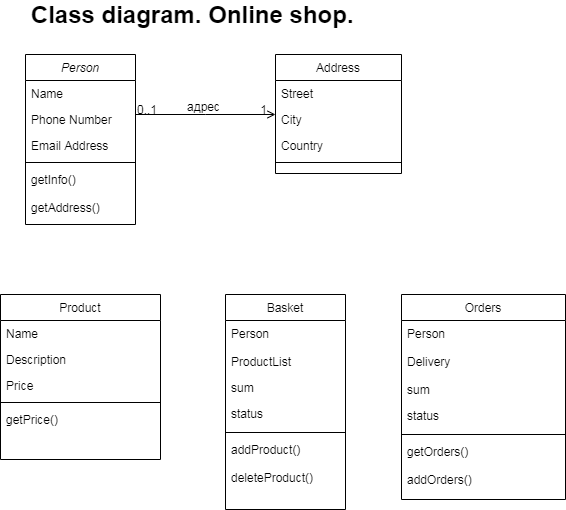

The diagram above was exported from draw.io. Its source (the exported page's mxGraphModel, read from the mxfile embedded in the PNG):
<mxGraphModel dx="1008" dy="548" grid="1" gridSize="10" guides="1" tooltips="1" connect="1" arrows="1" fold="1" page="1" pageScale="1" pageWidth="827" pageHeight="1169" math="0" shadow="0">
  <root>
    <mxCell id="WIyWlLk6GJQsqaUBKTNV-0" />
    <mxCell id="WIyWlLk6GJQsqaUBKTNV-1" parent="WIyWlLk6GJQsqaUBKTNV-0" />
    <mxCell id="zkfFHV4jXpPFQw0GAbJ--0" value="Person" style="swimlane;fontStyle=2;align=center;verticalAlign=top;childLayout=stackLayout;horizontal=1;startSize=26;horizontalStack=0;resizeParent=1;resizeLast=0;collapsible=1;marginBottom=0;rounded=0;shadow=0;strokeWidth=1;" parent="WIyWlLk6GJQsqaUBKTNV-1" vertex="1">
      <mxGeometry x="80" y="60" width="110" height="170" as="geometry">
        <mxRectangle x="230" y="140" width="160" height="26" as="alternateBounds" />
      </mxGeometry>
    </mxCell>
    <mxCell id="zkfFHV4jXpPFQw0GAbJ--1" value="Name" style="text;align=left;verticalAlign=top;spacingLeft=4;spacingRight=4;overflow=hidden;rotatable=0;points=[[0,0.5],[1,0.5]];portConstraint=eastwest;" parent="zkfFHV4jXpPFQw0GAbJ--0" vertex="1">
      <mxGeometry y="26" width="110" height="26" as="geometry" />
    </mxCell>
    <mxCell id="zkfFHV4jXpPFQw0GAbJ--2" value="Phone Number" style="text;align=left;verticalAlign=top;spacingLeft=4;spacingRight=4;overflow=hidden;rotatable=0;points=[[0,0.5],[1,0.5]];portConstraint=eastwest;rounded=0;shadow=0;html=0;" parent="zkfFHV4jXpPFQw0GAbJ--0" vertex="1">
      <mxGeometry y="52" width="110" height="26" as="geometry" />
    </mxCell>
    <mxCell id="zkfFHV4jXpPFQw0GAbJ--3" value="Email Address" style="text;align=left;verticalAlign=top;spacingLeft=4;spacingRight=4;overflow=hidden;rotatable=0;points=[[0,0.5],[1,0.5]];portConstraint=eastwest;rounded=0;shadow=0;html=0;" parent="zkfFHV4jXpPFQw0GAbJ--0" vertex="1">
      <mxGeometry y="78" width="110" height="26" as="geometry" />
    </mxCell>
    <mxCell id="zkfFHV4jXpPFQw0GAbJ--4" value="" style="line;html=1;strokeWidth=1;align=left;verticalAlign=middle;spacingTop=-1;spacingLeft=3;spacingRight=3;rotatable=0;labelPosition=right;points=[];portConstraint=eastwest;" parent="zkfFHV4jXpPFQw0GAbJ--0" vertex="1">
      <mxGeometry y="104" width="110" height="8" as="geometry" />
    </mxCell>
    <mxCell id="ZWzUHPiXWW5hBTc06ypP-27" value="getInfo()" style="text;align=left;verticalAlign=top;spacingLeft=4;spacingRight=4;overflow=hidden;rotatable=0;points=[[0,0.5],[1,0.5]];portConstraint=eastwest;rounded=0;shadow=0;html=0;" vertex="1" parent="zkfFHV4jXpPFQw0GAbJ--0">
      <mxGeometry y="112" width="110" height="28" as="geometry" />
    </mxCell>
    <mxCell id="ZWzUHPiXWW5hBTc06ypP-28" value="getAddress()" style="text;align=left;verticalAlign=top;spacingLeft=4;spacingRight=4;overflow=hidden;rotatable=0;points=[[0,0.5],[1,0.5]];portConstraint=eastwest;rounded=0;shadow=0;html=0;" vertex="1" parent="zkfFHV4jXpPFQw0GAbJ--0">
      <mxGeometry y="140" width="110" height="28" as="geometry" />
    </mxCell>
    <mxCell id="zkfFHV4jXpPFQw0GAbJ--6" value="Basket" style="swimlane;fontStyle=0;align=center;verticalAlign=top;childLayout=stackLayout;horizontal=1;startSize=26;horizontalStack=0;resizeParent=1;resizeLast=0;collapsible=1;marginBottom=0;rounded=0;shadow=0;strokeWidth=1;" parent="WIyWlLk6GJQsqaUBKTNV-1" vertex="1">
      <mxGeometry x="280" y="300" width="120" height="215" as="geometry">
        <mxRectangle x="130" y="380" width="160" height="26" as="alternateBounds" />
      </mxGeometry>
    </mxCell>
    <mxCell id="ZWzUHPiXWW5hBTc06ypP-6" value="Person" style="text;align=left;verticalAlign=top;spacingLeft=4;spacingRight=4;overflow=hidden;rotatable=0;points=[[0,0.5],[1,0.5]];portConstraint=eastwest;rounded=0;shadow=0;html=0;" vertex="1" parent="zkfFHV4jXpPFQw0GAbJ--6">
      <mxGeometry y="26" width="120" height="28" as="geometry" />
    </mxCell>
    <mxCell id="ZWzUHPiXWW5hBTc06ypP-8" value="ProductList" style="text;align=left;verticalAlign=top;spacingLeft=4;spacingRight=4;overflow=hidden;rotatable=0;points=[[0,0.5],[1,0.5]];portConstraint=eastwest;" vertex="1" parent="zkfFHV4jXpPFQw0GAbJ--6">
      <mxGeometry y="54" width="120" height="26" as="geometry" />
    </mxCell>
    <mxCell id="zkfFHV4jXpPFQw0GAbJ--7" value="sum" style="text;align=left;verticalAlign=top;spacingLeft=4;spacingRight=4;overflow=hidden;rotatable=0;points=[[0,0.5],[1,0.5]];portConstraint=eastwest;" parent="zkfFHV4jXpPFQw0GAbJ--6" vertex="1">
      <mxGeometry y="80" width="120" height="26" as="geometry" />
    </mxCell>
    <mxCell id="zkfFHV4jXpPFQw0GAbJ--8" value="status" style="text;align=left;verticalAlign=top;spacingLeft=4;spacingRight=4;overflow=hidden;rotatable=0;points=[[0,0.5],[1,0.5]];portConstraint=eastwest;rounded=0;shadow=0;html=0;" parent="zkfFHV4jXpPFQw0GAbJ--6" vertex="1">
      <mxGeometry y="106" width="120" height="28" as="geometry" />
    </mxCell>
    <mxCell id="zkfFHV4jXpPFQw0GAbJ--9" value="" style="line;html=1;strokeWidth=1;align=left;verticalAlign=middle;spacingTop=-1;spacingLeft=3;spacingRight=3;rotatable=0;labelPosition=right;points=[];portConstraint=eastwest;" parent="zkfFHV4jXpPFQw0GAbJ--6" vertex="1">
      <mxGeometry y="134" width="120" height="8" as="geometry" />
    </mxCell>
    <mxCell id="ZWzUHPiXWW5hBTc06ypP-16" value="addProduct()" style="text;align=left;verticalAlign=top;spacingLeft=4;spacingRight=4;overflow=hidden;rotatable=0;points=[[0,0.5],[1,0.5]];portConstraint=eastwest;rounded=0;shadow=0;html=0;" vertex="1" parent="zkfFHV4jXpPFQw0GAbJ--6">
      <mxGeometry y="142" width="120" height="28" as="geometry" />
    </mxCell>
    <mxCell id="ZWzUHPiXWW5hBTc06ypP-17" value="deleteProduct()" style="text;align=left;verticalAlign=top;spacingLeft=4;spacingRight=4;overflow=hidden;rotatable=0;points=[[0,0.5],[1,0.5]];portConstraint=eastwest;rounded=0;shadow=0;html=0;" vertex="1" parent="zkfFHV4jXpPFQw0GAbJ--6">
      <mxGeometry y="170" width="120" height="28" as="geometry" />
    </mxCell>
    <mxCell id="zkfFHV4jXpPFQw0GAbJ--13" value="Orders" style="swimlane;fontStyle=0;align=center;verticalAlign=top;childLayout=stackLayout;horizontal=1;startSize=26;horizontalStack=0;resizeParent=1;resizeLast=0;collapsible=1;marginBottom=0;rounded=0;shadow=0;strokeWidth=1;" parent="WIyWlLk6GJQsqaUBKTNV-1" vertex="1">
      <mxGeometry x="456" y="300" width="164" height="205" as="geometry">
        <mxRectangle x="340" y="380" width="170" height="26" as="alternateBounds" />
      </mxGeometry>
    </mxCell>
    <mxCell id="ZWzUHPiXWW5hBTc06ypP-9" value="Person" style="text;align=left;verticalAlign=top;spacingLeft=4;spacingRight=4;overflow=hidden;rotatable=0;points=[[0,0.5],[1,0.5]];portConstraint=eastwest;rounded=0;shadow=0;html=0;" vertex="1" parent="zkfFHV4jXpPFQw0GAbJ--13">
      <mxGeometry y="26" width="164" height="28" as="geometry" />
    </mxCell>
    <mxCell id="ZWzUHPiXWW5hBTc06ypP-10" value="Delivery" style="text;align=left;verticalAlign=top;spacingLeft=4;spacingRight=4;overflow=hidden;rotatable=0;points=[[0,0.5],[1,0.5]];portConstraint=eastwest;rounded=0;shadow=0;html=0;" vertex="1" parent="zkfFHV4jXpPFQw0GAbJ--13">
      <mxGeometry y="54" width="164" height="28" as="geometry" />
    </mxCell>
    <mxCell id="ZWzUHPiXWW5hBTc06ypP-12" value="sum" style="text;align=left;verticalAlign=top;spacingLeft=4;spacingRight=4;overflow=hidden;rotatable=0;points=[[0,0.5],[1,0.5]];portConstraint=eastwest;" vertex="1" parent="zkfFHV4jXpPFQw0GAbJ--13">
      <mxGeometry y="82" width="164" height="26" as="geometry" />
    </mxCell>
    <mxCell id="ZWzUHPiXWW5hBTc06ypP-11" value="status" style="text;align=left;verticalAlign=top;spacingLeft=4;spacingRight=4;overflow=hidden;rotatable=0;points=[[0,0.5],[1,0.5]];portConstraint=eastwest;rounded=0;shadow=0;html=0;" vertex="1" parent="zkfFHV4jXpPFQw0GAbJ--13">
      <mxGeometry y="108" width="164" height="28" as="geometry" />
    </mxCell>
    <mxCell id="ZWzUHPiXWW5hBTc06ypP-13" value="" style="line;html=1;strokeWidth=1;align=left;verticalAlign=middle;spacingTop=-1;spacingLeft=3;spacingRight=3;rotatable=0;labelPosition=right;points=[];portConstraint=eastwest;" vertex="1" parent="zkfFHV4jXpPFQw0GAbJ--13">
      <mxGeometry y="136" width="164" height="8" as="geometry" />
    </mxCell>
    <mxCell id="ZWzUHPiXWW5hBTc06ypP-14" value="getOrders()" style="text;align=left;verticalAlign=top;spacingLeft=4;spacingRight=4;overflow=hidden;rotatable=0;points=[[0,0.5],[1,0.5]];portConstraint=eastwest;rounded=0;shadow=0;html=0;" vertex="1" parent="zkfFHV4jXpPFQw0GAbJ--13">
      <mxGeometry y="144" width="164" height="28" as="geometry" />
    </mxCell>
    <mxCell id="ZWzUHPiXWW5hBTc06ypP-15" value="addOrders()" style="text;align=left;verticalAlign=top;spacingLeft=4;spacingRight=4;overflow=hidden;rotatable=0;points=[[0,0.5],[1,0.5]];portConstraint=eastwest;rounded=0;shadow=0;html=0;" vertex="1" parent="zkfFHV4jXpPFQw0GAbJ--13">
      <mxGeometry y="172" width="164" height="28" as="geometry" />
    </mxCell>
    <mxCell id="zkfFHV4jXpPFQw0GAbJ--17" value="Address" style="swimlane;fontStyle=0;align=center;verticalAlign=top;childLayout=stackLayout;horizontal=1;startSize=26;horizontalStack=0;resizeParent=1;resizeLast=0;collapsible=1;marginBottom=0;rounded=0;shadow=0;strokeWidth=1;" parent="WIyWlLk6GJQsqaUBKTNV-1" vertex="1">
      <mxGeometry x="330" y="60" width="126" height="119" as="geometry">
        <mxRectangle x="550" y="140" width="160" height="26" as="alternateBounds" />
      </mxGeometry>
    </mxCell>
    <mxCell id="zkfFHV4jXpPFQw0GAbJ--18" value="Street" style="text;align=left;verticalAlign=top;spacingLeft=4;spacingRight=4;overflow=hidden;rotatable=0;points=[[0,0.5],[1,0.5]];portConstraint=eastwest;" parent="zkfFHV4jXpPFQw0GAbJ--17" vertex="1">
      <mxGeometry y="26" width="126" height="26" as="geometry" />
    </mxCell>
    <mxCell id="zkfFHV4jXpPFQw0GAbJ--19" value="City" style="text;align=left;verticalAlign=top;spacingLeft=4;spacingRight=4;overflow=hidden;rotatable=0;points=[[0,0.5],[1,0.5]];portConstraint=eastwest;rounded=0;shadow=0;html=0;" parent="zkfFHV4jXpPFQw0GAbJ--17" vertex="1">
      <mxGeometry y="52" width="126" height="26" as="geometry" />
    </mxCell>
    <mxCell id="zkfFHV4jXpPFQw0GAbJ--20" value="Country" style="text;align=left;verticalAlign=top;spacingLeft=4;spacingRight=4;overflow=hidden;rotatable=0;points=[[0,0.5],[1,0.5]];portConstraint=eastwest;rounded=0;shadow=0;html=0;" parent="zkfFHV4jXpPFQw0GAbJ--17" vertex="1">
      <mxGeometry y="78" width="126" height="26" as="geometry" />
    </mxCell>
    <mxCell id="zkfFHV4jXpPFQw0GAbJ--23" value="" style="line;html=1;strokeWidth=1;align=left;verticalAlign=middle;spacingTop=-1;spacingLeft=3;spacingRight=3;rotatable=0;labelPosition=right;points=[];portConstraint=eastwest;" parent="zkfFHV4jXpPFQw0GAbJ--17" vertex="1">
      <mxGeometry y="104" width="126" height="8" as="geometry" />
    </mxCell>
    <mxCell id="zkfFHV4jXpPFQw0GAbJ--26" value="" style="endArrow=open;shadow=0;strokeWidth=1;rounded=0;endFill=1;edgeStyle=elbowEdgeStyle;elbow=vertical;" parent="WIyWlLk6GJQsqaUBKTNV-1" source="zkfFHV4jXpPFQw0GAbJ--0" target="zkfFHV4jXpPFQw0GAbJ--17" edge="1">
      <mxGeometry x="0.5" y="41" relative="1" as="geometry">
        <mxPoint x="380" y="192" as="sourcePoint" />
        <mxPoint x="540" y="192" as="targetPoint" />
        <mxPoint x="-40" y="32" as="offset" />
      </mxGeometry>
    </mxCell>
    <mxCell id="zkfFHV4jXpPFQw0GAbJ--27" value="0..1" style="resizable=0;align=left;verticalAlign=bottom;labelBackgroundColor=none;fontSize=12;" parent="zkfFHV4jXpPFQw0GAbJ--26" connectable="0" vertex="1">
      <mxGeometry x="-1" relative="1" as="geometry">
        <mxPoint y="4" as="offset" />
      </mxGeometry>
    </mxCell>
    <mxCell id="zkfFHV4jXpPFQw0GAbJ--28" value="1" style="resizable=0;align=right;verticalAlign=bottom;labelBackgroundColor=none;fontSize=12;" parent="zkfFHV4jXpPFQw0GAbJ--26" connectable="0" vertex="1">
      <mxGeometry x="1" relative="1" as="geometry">
        <mxPoint x="-7" y="4" as="offset" />
      </mxGeometry>
    </mxCell>
    <mxCell id="zkfFHV4jXpPFQw0GAbJ--29" value="адрес" style="text;html=1;resizable=0;points=[];;align=center;verticalAlign=middle;labelBackgroundColor=none;rounded=0;shadow=0;strokeWidth=1;fontSize=12;" parent="zkfFHV4jXpPFQw0GAbJ--26" vertex="1" connectable="0">
      <mxGeometry x="0.5" y="49" relative="1" as="geometry">
        <mxPoint x="-38" y="40" as="offset" />
      </mxGeometry>
    </mxCell>
    <mxCell id="ZWzUHPiXWW5hBTc06ypP-0" value="Product" style="swimlane;fontStyle=0;align=center;verticalAlign=top;childLayout=stackLayout;horizontal=1;startSize=26;horizontalStack=0;resizeParent=1;resizeLast=0;collapsible=1;marginBottom=0;rounded=0;shadow=0;strokeWidth=1;" vertex="1" parent="WIyWlLk6GJQsqaUBKTNV-1">
      <mxGeometry x="55" y="300" width="160" height="165" as="geometry">
        <mxRectangle x="550" y="140" width="160" height="26" as="alternateBounds" />
      </mxGeometry>
    </mxCell>
    <mxCell id="ZWzUHPiXWW5hBTc06ypP-1" value="Name" style="text;align=left;verticalAlign=top;spacingLeft=4;spacingRight=4;overflow=hidden;rotatable=0;points=[[0,0.5],[1,0.5]];portConstraint=eastwest;" vertex="1" parent="ZWzUHPiXWW5hBTc06ypP-0">
      <mxGeometry y="26" width="160" height="26" as="geometry" />
    </mxCell>
    <mxCell id="ZWzUHPiXWW5hBTc06ypP-2" value="Description" style="text;align=left;verticalAlign=top;spacingLeft=4;spacingRight=4;overflow=hidden;rotatable=0;points=[[0,0.5],[1,0.5]];portConstraint=eastwest;rounded=0;shadow=0;html=0;" vertex="1" parent="ZWzUHPiXWW5hBTc06ypP-0">
      <mxGeometry y="52" width="160" height="26" as="geometry" />
    </mxCell>
    <mxCell id="ZWzUHPiXWW5hBTc06ypP-3" value="Price" style="text;align=left;verticalAlign=top;spacingLeft=4;spacingRight=4;overflow=hidden;rotatable=0;points=[[0,0.5],[1,0.5]];portConstraint=eastwest;rounded=0;shadow=0;html=0;" vertex="1" parent="ZWzUHPiXWW5hBTc06ypP-0">
      <mxGeometry y="78" width="160" height="26" as="geometry" />
    </mxCell>
    <mxCell id="ZWzUHPiXWW5hBTc06ypP-4" value="" style="line;html=1;strokeWidth=1;align=left;verticalAlign=middle;spacingTop=-1;spacingLeft=3;spacingRight=3;rotatable=0;labelPosition=right;points=[];portConstraint=eastwest;" vertex="1" parent="ZWzUHPiXWW5hBTc06ypP-0">
      <mxGeometry y="104" width="160" height="8" as="geometry" />
    </mxCell>
    <mxCell id="ZWzUHPiXWW5hBTc06ypP-26" value="getPrice()" style="text;align=left;verticalAlign=top;spacingLeft=4;spacingRight=4;overflow=hidden;rotatable=0;points=[[0,0.5],[1,0.5]];portConstraint=eastwest;rounded=0;shadow=0;html=0;" vertex="1" parent="ZWzUHPiXWW5hBTc06ypP-0">
      <mxGeometry y="112" width="160" height="28" as="geometry" />
    </mxCell>
    <mxCell id="ZWzUHPiXWW5hBTc06ypP-5" value="&lt;font style=&quot;font-size: 24px&quot;&gt;&lt;b&gt;Class diagram. Online shop.&amp;nbsp;&lt;/b&gt;&lt;/font&gt;" style="text;html=1;align=center;verticalAlign=middle;resizable=0;points=[];autosize=1;" vertex="1" parent="WIyWlLk6GJQsqaUBKTNV-1">
      <mxGeometry x="75" y="10" width="350" height="20" as="geometry" />
    </mxCell>
  </root>
</mxGraphModel>